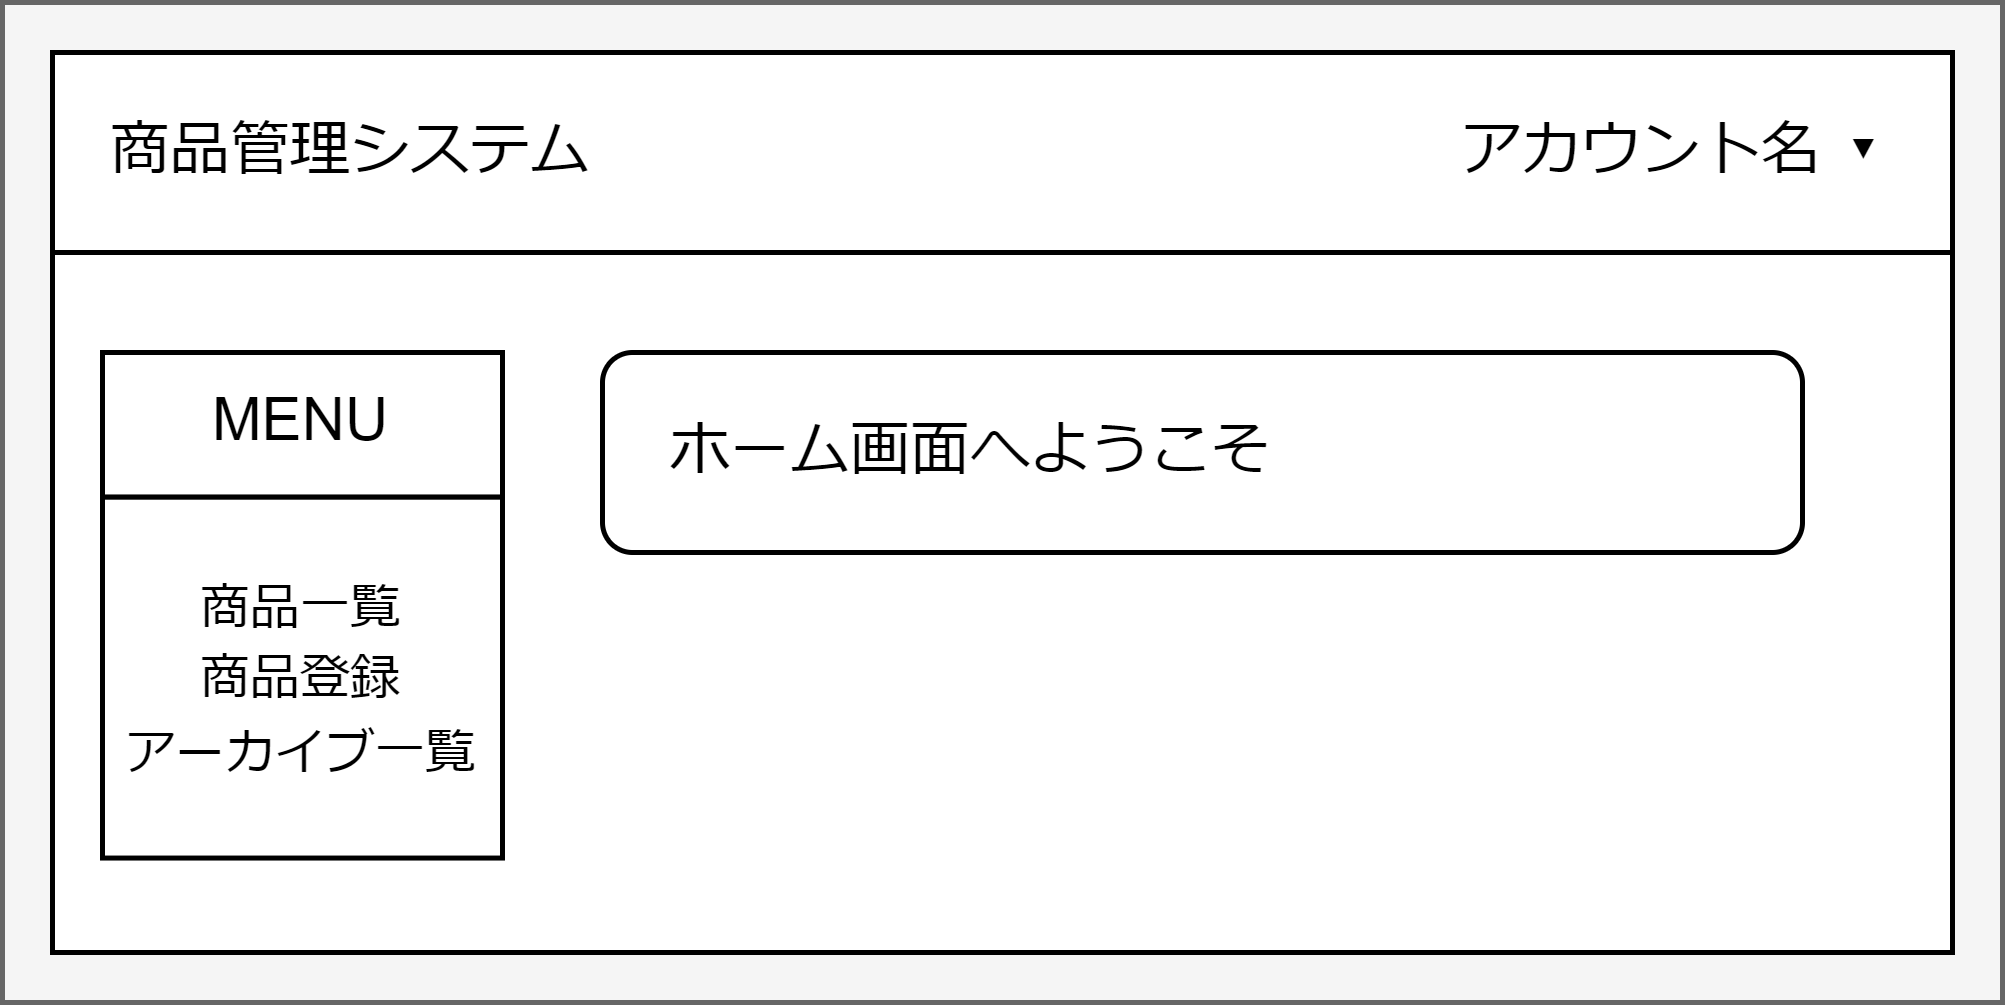

The diagram above was exported from draw.io. Its source (the exported page's mxGraphModel, read from the mxfile embedded in the PNG):
<mxGraphModel dx="725" dy="516" grid="1" gridSize="10" guides="1" tooltips="1" connect="1" arrows="1" fold="1" page="1" pageScale="1" pageWidth="827" pageHeight="1169" math="0" shadow="0">
  <root>
    <mxCell id="v9wkjqO4iNvaI6o7yGFP-0" />
    <mxCell id="v9wkjqO4iNvaI6o7yGFP-1" parent="v9wkjqO4iNvaI6o7yGFP-0" />
    <mxCell id="v9wkjqO4iNvaI6o7yGFP-3" value="" style="rounded=0;whiteSpace=wrap;html=1;fillColor=#f5f5f5;fontColor=#333333;strokeColor=#666666;" parent="v9wkjqO4iNvaI6o7yGFP-1" vertex="1">
      <mxGeometry x="40" y="40" width="400" height="200" as="geometry" />
    </mxCell>
    <mxCell id="v9wkjqO4iNvaI6o7yGFP-4" value="" style="rounded=0;whiteSpace=wrap;html=1;" parent="v9wkjqO4iNvaI6o7yGFP-1" vertex="1">
      <mxGeometry x="50" y="50" width="380" height="180" as="geometry" />
    </mxCell>
    <mxCell id="v9wkjqO4iNvaI6o7yGFP-5" value="" style="rounded=0;whiteSpace=wrap;html=1;" parent="v9wkjqO4iNvaI6o7yGFP-1" vertex="1">
      <mxGeometry x="50" y="50" width="380" height="40" as="geometry" />
    </mxCell>
    <mxCell id="v9wkjqO4iNvaI6o7yGFP-6" value="商品管理システム" style="text;html=1;strokeColor=none;fillColor=none;align=center;verticalAlign=middle;whiteSpace=wrap;rounded=0;" parent="v9wkjqO4iNvaI6o7yGFP-1" vertex="1">
      <mxGeometry x="50" y="55" width="120" height="30" as="geometry" />
    </mxCell>
    <mxCell id="v9wkjqO4iNvaI6o7yGFP-7" value="アカウント名 ▾" style="text;html=1;strokeColor=none;fillColor=none;align=center;verticalAlign=middle;whiteSpace=wrap;rounded=0;" parent="v9wkjqO4iNvaI6o7yGFP-1" vertex="1">
      <mxGeometry x="320" y="55" width="110" height="30" as="geometry" />
    </mxCell>
    <mxCell id="v9wkjqO4iNvaI6o7yGFP-11" value="　ホーム画面へようこそ" style="rounded=1;whiteSpace=wrap;html=1;align=left;" parent="v9wkjqO4iNvaI6o7yGFP-1" vertex="1">
      <mxGeometry x="160" y="110" width="240" height="40" as="geometry" />
    </mxCell>
    <mxCell id="v9wkjqO4iNvaI6o7yGFP-12" style="edgeStyle=orthogonalEdgeStyle;rounded=0;orthogonalLoop=1;jettySize=auto;html=1;exitX=0.5;exitY=1;exitDx=0;exitDy=0;" parent="v9wkjqO4iNvaI6o7yGFP-1" source="v9wkjqO4iNvaI6o7yGFP-11" target="v9wkjqO4iNvaI6o7yGFP-11" edge="1">
      <mxGeometry relative="1" as="geometry" />
    </mxCell>
    <mxCell id="F8em8uLMZvKm1YntLHBH-0" value="" style="group" vertex="1" connectable="0" parent="v9wkjqO4iNvaI6o7yGFP-1">
      <mxGeometry x="60" y="110" width="80" height="130" as="geometry" />
    </mxCell>
    <mxCell id="F8em8uLMZvKm1YntLHBH-1" value="&lt;font style=&quot;font-size: 10px;&quot;&gt;商品一覧&lt;br&gt;商品登録&lt;br&gt;アーカイブ一覧&lt;/font&gt;" style="rounded=0;whiteSpace=wrap;html=1;" vertex="1" parent="F8em8uLMZvKm1YntLHBH-0">
      <mxGeometry y="28.888888888888886" width="80" height="72.2222222222222" as="geometry" />
    </mxCell>
    <mxCell id="F8em8uLMZvKm1YntLHBH-2" value="MENU" style="rounded=0;whiteSpace=wrap;html=1;" vertex="1" parent="F8em8uLMZvKm1YntLHBH-0">
      <mxGeometry width="80" height="28.888888888888886" as="geometry" />
    </mxCell>
  </root>
</mxGraphModel>